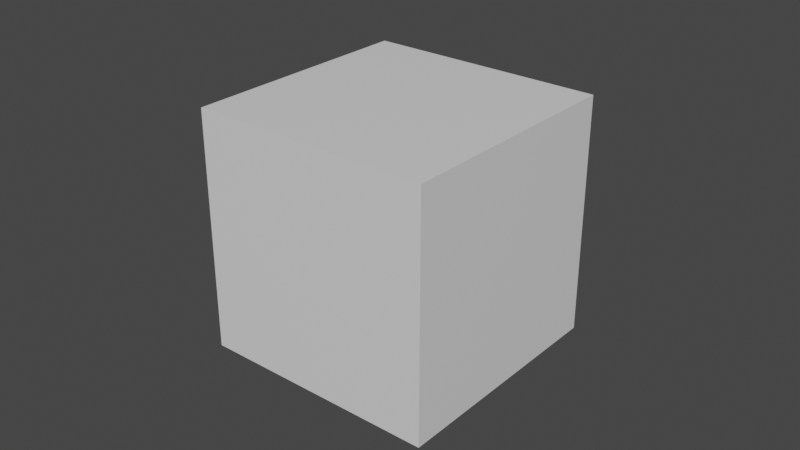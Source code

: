 # Source: 003_blendshape.blend  (saved by Blender 2.83.18; exported with 4.5.12 LTS)
import bpy
from mathutils import Matrix  # noqa: F401  (used for matrix-valued properties, if any)

bpy.ops.wm.read_factory_settings(use_empty=True)
scene = bpy.context.scene
scene.name = 'Scene'

# ---- collections
col_collection = bpy.data.collections.new('Collection'); scene.collection.children.link(col_collection)

# ---- materials (node trees are filled in below, after node groups)
mat_material = bpy.data.materials.new('Material')
mat_material.alpha_threshold = 0.0
mat_material.use_transparent_shadow = False
mat_material.line_color = (0.0, 0.0, 0.0, 1.0)

# ---- material node trees
mat_material.use_nodes = True; mat_material.node_tree.nodes.clear()
_N = mat_material.node_tree.nodes; _L = mat_material.node_tree.links
n0 = _N.new('ShaderNodeOutputMaterial'); n0.name = 'Material Output'; n0.location = (300, 300)
n1 = _N.new('ShaderNodeBsdfPrincipled'); n1.name = 'Principled BSDF'; n1.location = (10, 300)
n1.distribution = 'GGX'
n1.subsurface_method = 'BURLEY'
n1.inputs[2].default_value = 0.4
n1.inputs[3].default_value = 1.45
n1.inputs[27].default_value = (0.0, 0.0, 0.0, 1.0)
n1.inputs[28].default_value = 1.0
_L.new(n1.outputs[0], n0.inputs[0])
n0.is_active_output = True

# ---- world
world_world = bpy.data.worlds.new('World'); scene.world = world_world
world_world.use_nodes = True; world_world.node_tree.nodes.clear()
_N = world_world.node_tree.nodes; _L = world_world.node_tree.links
n0 = _N.new('ShaderNodeOutputWorld'); n0.name = 'World Output'; n0.location = (300, 300)
n1 = _N.new('ShaderNodeBackground'); n1.name = 'Background'; n1.location = (10, 300)
n1.inputs[0].default_value = (0.05088, 0.05088, 0.05088, 1.0)
_L.new(n1.outputs[0], n0.inputs[0])
n0.is_active_output = True
world_world.color = (0.05088, 0.05088, 0.05088)
world_world.use_sun_shadow = False
world_world.sun_shadow_jitter_overblur = 0.0

# ---- meshes
me_cube = bpy.data.meshes.new('Cube')
me_cube.from_pydata([(1.0, 1.0, 1.0), (1.0, 1.0, -1.0), (1.0, -1.0, 1.0), (1.0, -1.0, -1.0), (-1.0, 1.0, 1.0), (-1.0, 1.0, -1.0), (-1.0, -1.0, 1.0), (-1.0, -1.0, -1.0)], [], [(0, 4, 6, 2), (3, 2, 6, 7), (7, 6, 4, 5), (5, 1, 3, 7), (1, 0, 2, 3), (5, 4, 0, 1)])
_uv = me_cube.uv_layers.new(name='UVMap')
_uv.uv.foreach_set('vector', [0.625, 0.5, 0.875, 0.5, 0.875, 0.75, 0.625, 0.75, 0.375, 0.75, 0.625, 0.75, 0.625, 1.0, 0.375, 1.0, 0.375, 0.0, 0.625, 0.0, 0.625, 0.25, 0.375, 0.25, 0.125, 0.5, 0.375, 0.5, 0.375, 0.75, 0.125, 0.75, 0.375, 0.5, 0.625, 0.5, 0.625, 0.75, 0.375, 0.75, 0.375, 0.25, 0.625, 0.25, 0.625, 0.5, 0.375, 0.5])
me_cube.materials.append(mat_material)
me_cube.use_remesh_preserve_volume = False
me_cube.use_remesh_preserve_attributes = False
me_cube.use_mirror_vertex_groups = False
me_cube.update()

# ---- objects
ob_cube = bpy.data.objects.new('Cube', me_cube)

# ---- transforms, parenting, visibility, modifiers, constraints
ob_cube.location = (0.0, 0.0, 0.0)
ob_cube.lock_rotations_4d = False
ob_cube.empty_display_type = 'ARROWS'
ob_cube.lineart.crease_threshold = 0.0

# ---- collection membership
col_collection.objects.link(ob_cube)

# ---- scene / render settings (as saved in the file)
scene.frame_start = 1; scene.frame_end = 60; scene.frame_set(52)
scene.render.engine = 'BLENDER_EEVEE_NEXT'
scene.cycles.use_denoising = False
scene.cycles.samples = 128
scene.cycles.sampling_pattern = 'TABULATED_SOBOL'
scene.cycles.use_adaptive_sampling = False
scene.cycles.use_light_tree = False
scene.view_settings.view_transform = 'Filmic'
bpy.context.view_layer.update()

# ---- added for rendering (the .blend has no active camera and no usable light): camera, sun
cam_auto = bpy.data.cameras.new('AutoCamera')
cam_auto.lens = 50.0
cam_auto.sensor_width = 36.0
cam_auto.clip_end = 1000.0
ob_auto_camera = bpy.data.objects.new('AutoCamera', cam_auto)
scene.collection.objects.link(ob_auto_camera)
ob_auto_camera.location = (4.80761, -5.76913, 3.84609)
ob_auto_camera.rotation_euler = (1.09748, -7.21219e-08, 0.694738)
scene.camera = ob_auto_camera
light_auto_sun = bpy.data.lights.new('AutoSun', 'SUN')
light_auto_sun.energy = 3.0
light_auto_sun.angle = 0.0523599
ob_auto_sun = bpy.data.objects.new('AutoSun', light_auto_sun)
scene.collection.objects.link(ob_auto_sun)
ob_auto_sun.rotation_euler = (0.872665, 0.174533, 0.523599)
bpy.context.view_layer.update()
